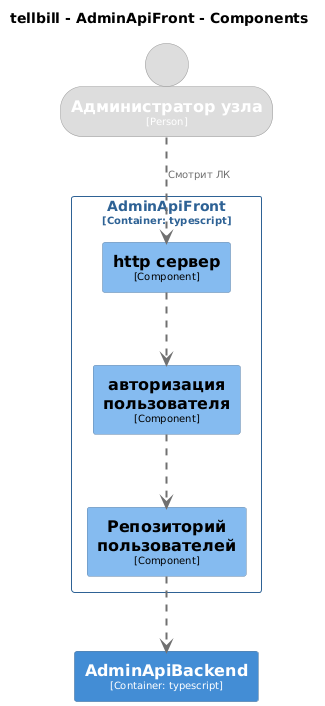

The diagram above was rendered by PlantUML. Its source (embedded in the PNG):
@startuml
set separator none
title tellbill - AdminApiFront - Components

top to bottom direction

skinparam {
  arrowFontSize 10
  defaultTextAlignment center
  wrapWidth 200
  maxMessageSize 100
}

hide stereotype

skinparam rectangle<<tellbill.AdminApiBackend>> {
  BackgroundColor #438dd5
  FontColor #ffffff
  BorderColor #2e6295
  shadowing false
}
skinparam rectangle<<tellbill.AdminApiFront.httpсервер>> {
  BackgroundColor #85bbf0
  FontColor #000000
  BorderColor #5d82a8
  shadowing false
}
skinparam person<<Администраторузла>> {
  BackgroundColor #dddddd
  FontColor #ffffff
  BorderColor #9a9a9a
  shadowing false
}
skinparam rectangle<<tellbill.AdminApiFront.Репозиторийпользователей>> {
  BackgroundColor #85bbf0
  FontColor #000000
  BorderColor #5d82a8
  shadowing false
}
skinparam rectangle<<tellbill.AdminApiFront.авторизацияпользователя>> {
  BackgroundColor #85bbf0
  FontColor #000000
  BorderColor #5d82a8
  shadowing false
}
skinparam rectangle<<tellbill.AdminApiFront>> {
  BorderColor #2e6295
  FontColor #2e6295
  shadowing false
}

person "==Администратор узла\n<size:10>[Person]</size>" <<Администраторузла>> as Администраторузла
rectangle "==AdminApiBackend\n<size:10>[Container: typescript]</size>" <<tellbill.AdminApiBackend>> as tellbill.AdminApiBackend

rectangle "AdminApiFront\n<size:10>[Container: typescript]</size>" <<tellbill.AdminApiFront>> {
  rectangle "==http сервер\n<size:10>[Component]</size>" <<tellbill.AdminApiFront.httpсервер>> as tellbill.AdminApiFront.httpсервер
  rectangle "==авторизация пользователя\n<size:10>[Component]</size>" <<tellbill.AdminApiFront.авторизацияпользователя>> as tellbill.AdminApiFront.авторизацияпользователя
  rectangle "==Репозиторий пользователей\n<size:10>[Component]</size>" <<tellbill.AdminApiFront.Репозиторийпользователей>> as tellbill.AdminApiFront.Репозиторийпользователей
}

tellbill.AdminApiFront.авторизацияпользователя .[#707070,thickness=2].> tellbill.AdminApiFront.Репозиторийпользователей : "<color:#707070>"
tellbill.AdminApiFront.httpсервер .[#707070,thickness=2].> tellbill.AdminApiFront.авторизацияпользователя : "<color:#707070>"
tellbill.AdminApiFront.Репозиторийпользователей .[#707070,thickness=2].> tellbill.AdminApiBackend : "<color:#707070>"
Администраторузла .[#707070,thickness=2].> tellbill.AdminApiFront.httpсервер : "<color:#707070>Смотрит ЛК"
@enduml